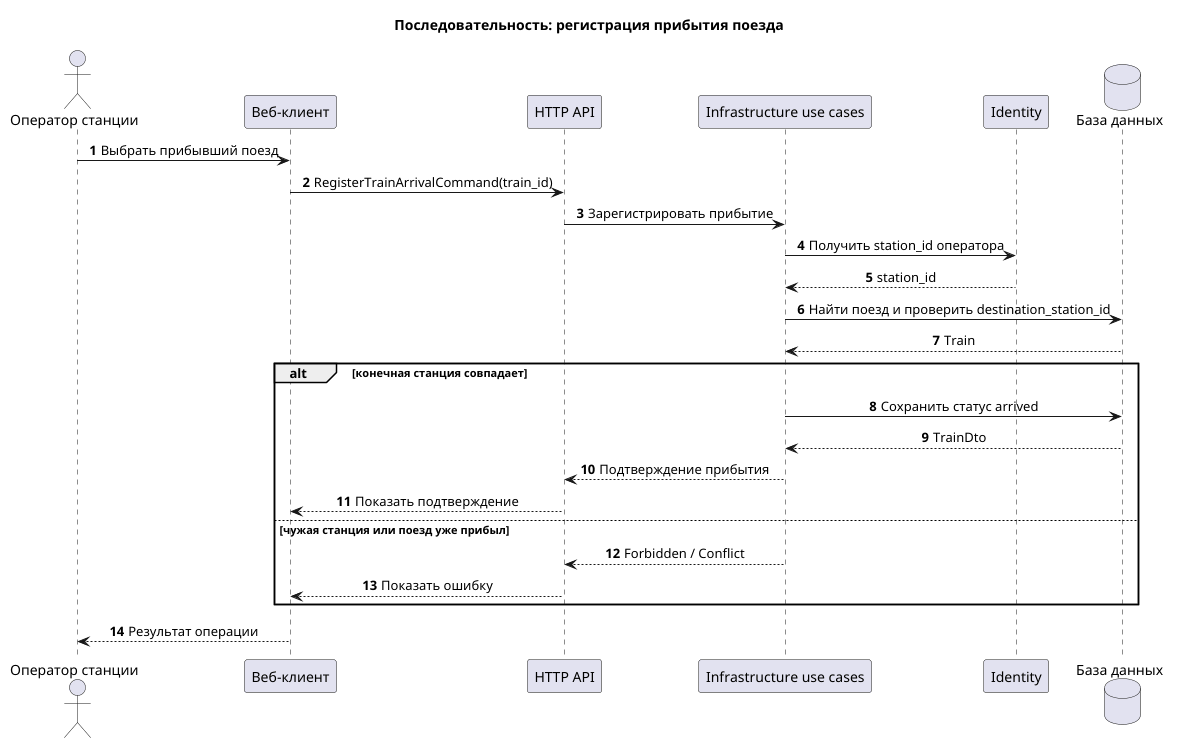

The diagram above was rendered by PlantUML. Its source (embedded in the PNG):
@startuml
!pragma layout smetana
title Последовательность: регистрация прибытия поезда
skinparam shadowing false
skinparam sequenceMessageAlign center
skinparam responseMessageBelowArrow true
autonumber

actor "Оператор станции" as Operator
participant "Веб-клиент" as Client
participant "HTTP API" as API
participant "Infrastructure use cases" as Infrastructure
participant "Identity" as Identity
database "База данных" as DB

Operator -> Client : Выбрать прибывший поезд
Client -> API : RegisterTrainArrivalCommand(train_id)
API -> Infrastructure : Зарегистрировать прибытие
Infrastructure -> Identity : Получить station_id оператора
Identity --> Infrastructure : station_id
Infrastructure -> DB : Найти поезд и проверить destination_station_id
DB --> Infrastructure : Train
alt конечная станция совпадает
  Infrastructure -> DB : Сохранить статус arrived
  DB --> Infrastructure : TrainDto
  Infrastructure --> API : Подтверждение прибытия
  API --> Client : Показать подтверждение
else чужая станция или поезд уже прибыл
  Infrastructure --> API : Forbidden / Conflict
  API --> Client : Показать ошибку
end
Client --> Operator : Результат операции
@enduml